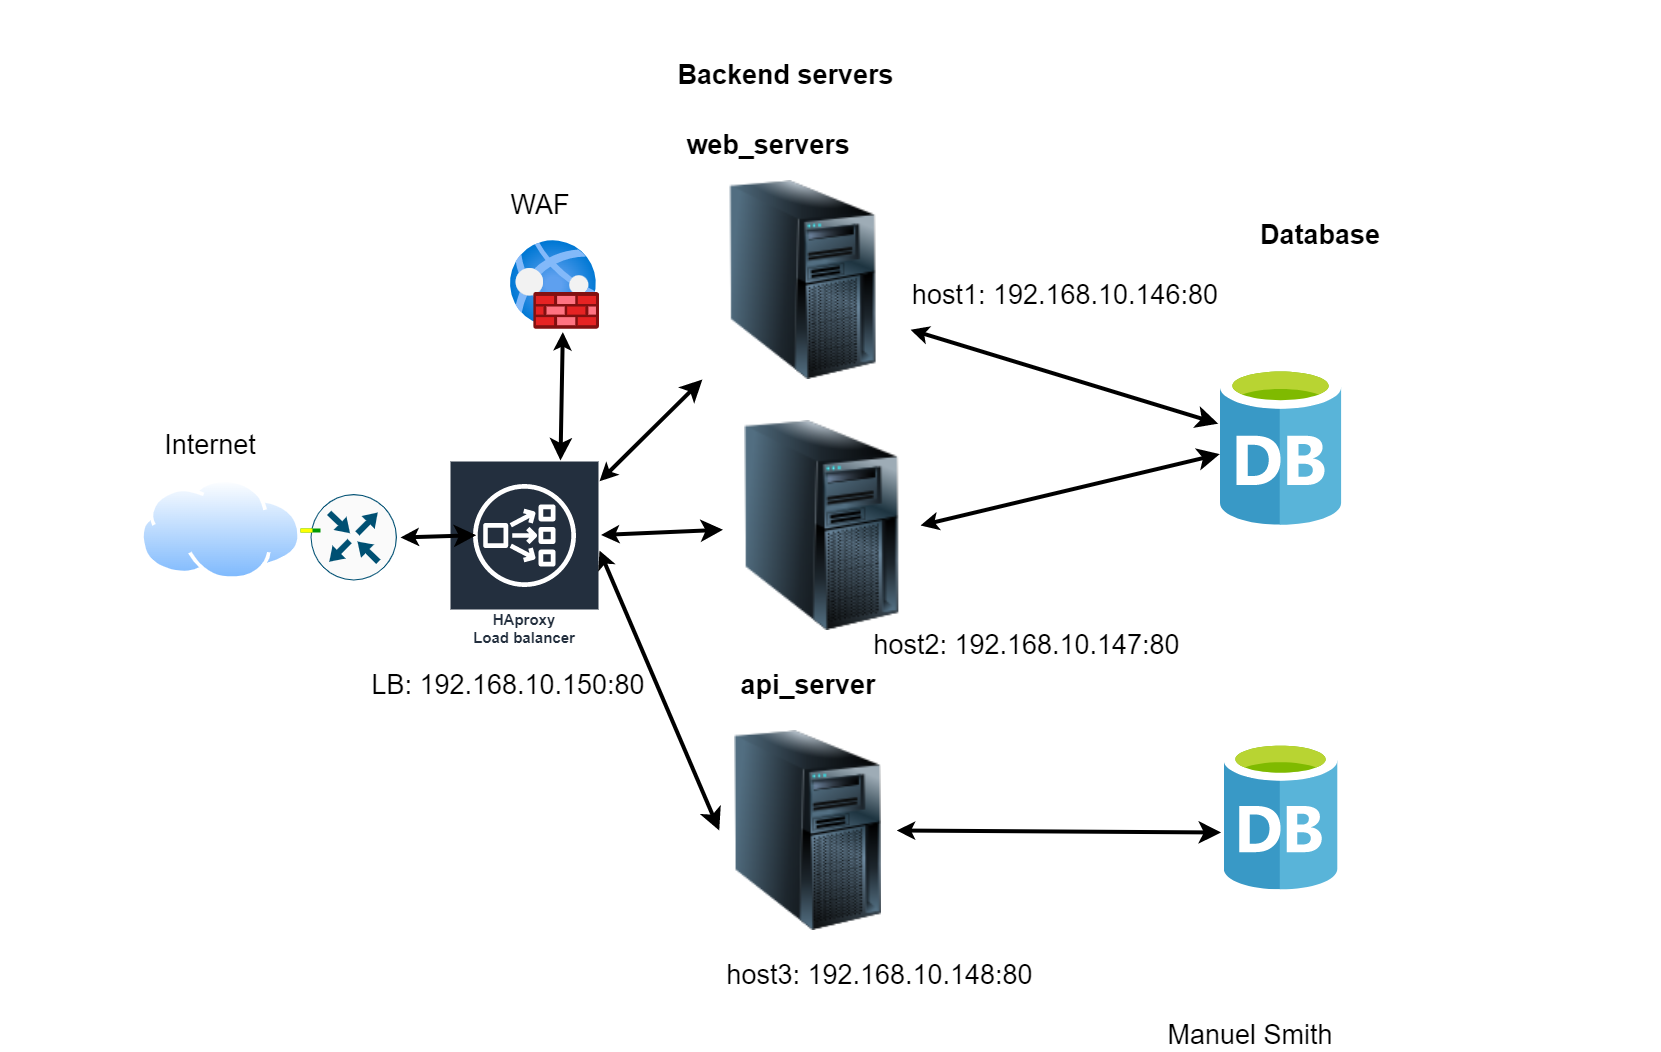

The diagram above was exported from draw.io. Its source (the exported page's mxGraphModel, read from the mxfile embedded in the PNG):
<mxGraphModel dx="2518" dy="1838" grid="1" gridSize="10" guides="1" tooltips="1" connect="1" arrows="1" fold="1" page="1" pageScale="1" pageWidth="1100" pageHeight="850" background="none" math="0" shadow="0">
  <root>
    <mxCell id="0" />
    <mxCell id="1" parent="0" />
    <mxCell id="JjwdfeiEVmZsTQNbKmox-1" value="&lt;font style=&quot;font-size: 15px;&quot;&gt;HAproxy&lt;br&gt;Load balancer&lt;/font&gt;" style="sketch=0;outlineConnect=0;fontColor=#232F3E;gradientColor=none;strokeColor=#ffffff;fillColor=#232F3E;dashed=0;verticalLabelPosition=middle;verticalAlign=bottom;align=center;html=1;whiteSpace=wrap;fontSize=10;fontStyle=1;spacing=3;shape=mxgraph.aws4.productIcon;prIcon=mxgraph.aws4.network_load_balancer;" parent="1" vertex="1">
      <mxGeometry x="319" y="360" width="150" height="190" as="geometry" />
    </mxCell>
    <mxCell id="JjwdfeiEVmZsTQNbKmox-3" value="" style="image;html=1;image=img/lib/clip_art/computers/Server_Tower_128x128.png" parent="1" vertex="1">
      <mxGeometry x="592.5" y="320" width="197.5" height="210" as="geometry" />
    </mxCell>
    <mxCell id="JjwdfeiEVmZsTQNbKmox-6" value="" style="aspect=fixed;html=1;points=[];align=center;image;fontSize=12;image=img/lib/azure2/networking/Web_Application_Firewall_Policies_WAF.svg;" parent="1" vertex="1">
      <mxGeometry x="380" y="140" width="89" height="89" as="geometry" />
    </mxCell>
    <mxCell id="JjwdfeiEVmZsTQNbKmox-8" value="" style="sketch=0;points=[[0.5,0,0],[1,0.5,0],[0.5,1,0],[0,0.5,0],[0.145,0.145,0],[0.8555,0.145,0],[0.855,0.8555,0],[0.145,0.855,0]];verticalLabelPosition=bottom;html=1;verticalAlign=top;aspect=fixed;align=center;pointerEvents=1;shape=mxgraph.cisco19.rect;prIcon=router;fillColor=#FAFAFA;strokeColor=#005073;" parent="1" vertex="1">
      <mxGeometry x="180" y="393.62" width="86.38" height="86.38" as="geometry" />
    </mxCell>
    <mxCell id="JjwdfeiEVmZsTQNbKmox-9" value="" style="aspect=fixed;perimeter=ellipsePerimeter;html=1;align=center;shadow=0;dashed=0;spacingTop=3;image;image=img/lib/active_directory/internet_cloud.svg;" parent="1" vertex="1">
      <mxGeometry x="10" y="378.5" width="161.11" height="101.5" as="geometry" />
    </mxCell>
    <mxCell id="JjwdfeiEVmZsTQNbKmox-10" value="" style="sketch=0;aspect=fixed;html=1;points=[];align=center;image;fontSize=12;image=img/lib/mscae/Database_General.svg;" parent="1" vertex="1">
      <mxGeometry x="1090" y="265.33000000000004" width="121.1" height="159.34" as="geometry" />
    </mxCell>
    <mxCell id="JjwdfeiEVmZsTQNbKmox-13" value="" style="image;html=1;image=img/lib/clip_art/computers/Server_Tower_128x128.png" parent="1" vertex="1">
      <mxGeometry x="588.75" y="630" width="177.5" height="200" as="geometry" />
    </mxCell>
    <mxCell id="JjwdfeiEVmZsTQNbKmox-14" value="" style="image;html=1;image=img/lib/clip_art/computers/Server_Tower_128x128.png" parent="1" vertex="1">
      <mxGeometry x="565" y="80" width="215" height="199" as="geometry" />
    </mxCell>
    <mxCell id="JjwdfeiEVmZsTQNbKmox-18" value="" style="shape=wire;edgeStyle=orthogonalEdgeStyle;orthogonalLoop=1;jettySize=auto;html=1;sourcePerimeterSpacing=0;targetPerimeterSpacing=0;endArrow=none;curved=0;rounded=0;strokeColor=#009900;dashed=1;fillColor=#ffff00;dashPattern=12 12;fixDash=1;startSize=6;endSize=10;jumpSize=13;strokeWidth=4;" parent="1" edge="1">
      <mxGeometry width="100" relative="1" as="geometry">
        <mxPoint x="170" y="430" as="sourcePoint" />
        <mxPoint x="190" y="430" as="targetPoint" />
      </mxGeometry>
    </mxCell>
    <mxCell id="JjwdfeiEVmZsTQNbKmox-31" value="" style="endArrow=classic;startArrow=classic;html=1;rounded=0;strokeWidth=4;endSize=10;fillColor=#1A1A1A;jumpSize=13;exitX=1.01;exitY=0.392;exitDx=0;exitDy=0;exitPerimeter=0;" parent="1" source="JjwdfeiEVmZsTQNbKmox-1" target="JjwdfeiEVmZsTQNbKmox-3" edge="1">
      <mxGeometry width="50" height="50" relative="1" as="geometry">
        <mxPoint x="560" y="430" as="sourcePoint" />
        <mxPoint x="640" y="400" as="targetPoint" />
      </mxGeometry>
    </mxCell>
    <mxCell id="JjwdfeiEVmZsTQNbKmox-33" value="" style="endArrow=classic;startArrow=classic;html=1;rounded=0;strokeWidth=4;endSize=10;fillColor=#1A1A1A;jumpSize=13;exitX=0.588;exitY=1.029;exitDx=0;exitDy=0;exitPerimeter=0;" parent="1" source="JjwdfeiEVmZsTQNbKmox-6" edge="1">
      <mxGeometry width="50" height="50" relative="1" as="geometry">
        <mxPoint x="500" y="310" as="sourcePoint" />
        <mxPoint x="430" y="360" as="targetPoint" />
      </mxGeometry>
    </mxCell>
    <mxCell id="JjwdfeiEVmZsTQNbKmox-34" value="" style="endArrow=classic;startArrow=classic;html=1;rounded=0;strokeWidth=4;endSize=10;fillColor=#1A1A1A;jumpSize=13;" parent="1" source="JjwdfeiEVmZsTQNbKmox-1" target="JjwdfeiEVmZsTQNbKmox-14" edge="1">
      <mxGeometry width="50" height="50" relative="1" as="geometry">
        <mxPoint x="550" y="360.79" as="sourcePoint" />
        <mxPoint x="740" y="359.9983333333333" as="targetPoint" />
      </mxGeometry>
    </mxCell>
    <mxCell id="JjwdfeiEVmZsTQNbKmox-35" value="" style="endArrow=classic;startArrow=classic;html=1;rounded=0;strokeWidth=4;endSize=10;fillColor=#1A1A1A;jumpSize=13;exitX=1;exitY=0.474;exitDx=0;exitDy=0;exitPerimeter=0;entryX=0;entryY=0.5;entryDx=0;entryDy=0;" parent="1" source="JjwdfeiEVmZsTQNbKmox-1" target="JjwdfeiEVmZsTQNbKmox-13" edge="1">
      <mxGeometry width="50" height="50" relative="1" as="geometry">
        <mxPoint x="580" y="450" as="sourcePoint" />
        <mxPoint x="760" y="580" as="targetPoint" />
      </mxGeometry>
    </mxCell>
    <mxCell id="JjwdfeiEVmZsTQNbKmox-36" value="" style="endArrow=classic;startArrow=classic;html=1;rounded=0;strokeWidth=4;endSize=10;fillColor=#1A1A1A;jumpSize=13;entryX=-0.019;entryY=0.363;entryDx=0;entryDy=0;entryPerimeter=0;exitX=1;exitY=0.75;exitDx=0;exitDy=0;" parent="1" source="JjwdfeiEVmZsTQNbKmox-14" target="JjwdfeiEVmZsTQNbKmox-10" edge="1">
      <mxGeometry width="50" height="50" relative="1" as="geometry">
        <mxPoint x="860" y="434.16833333333324" as="sourcePoint" />
        <mxPoint x="1060" y="305.0016666666667" as="targetPoint" />
      </mxGeometry>
    </mxCell>
    <mxCell id="JjwdfeiEVmZsTQNbKmox-38" value="" style="endArrow=classic;startArrow=classic;html=1;rounded=0;strokeWidth=4;endSize=10;fillColor=#1A1A1A;jumpSize=13;entryX=-0.006;entryY=0.554;entryDx=0;entryDy=0;entryPerimeter=0;exitX=1;exitY=0.5;exitDx=0;exitDy=0;" parent="1" source="JjwdfeiEVmZsTQNbKmox-3" target="JjwdfeiEVmZsTQNbKmox-10" edge="1">
      <mxGeometry width="50" height="50" relative="1" as="geometry">
        <mxPoint x="840" y="425" as="sourcePoint" />
        <mxPoint x="1066.9771" y="527.2404200000001" as="targetPoint" />
      </mxGeometry>
    </mxCell>
    <mxCell id="JjwdfeiEVmZsTQNbKmox-39" value="" style="endArrow=classic;startArrow=classic;html=1;rounded=0;strokeWidth=4;endSize=10;fillColor=#1A1A1A;jumpSize=13;exitX=1;exitY=0.5;exitDx=0;exitDy=0;entryX=-0.028;entryY=0.616;entryDx=0;entryDy=0;entryPerimeter=0;" parent="1" source="JjwdfeiEVmZsTQNbKmox-13" target="_qQYXCze5phdwao_oOSq-4" edge="1">
      <mxGeometry width="50" height="50" relative="1" as="geometry">
        <mxPoint x="840.95" y="594.03" as="sourcePoint" />
        <mxPoint x="1260" y="730" as="targetPoint" />
      </mxGeometry>
    </mxCell>
    <mxCell id="JjwdfeiEVmZsTQNbKmox-42" value="&lt;font style=&quot;&quot;&gt;&lt;font style=&quot;font-size: 27px;&quot;&gt;WAF&lt;/font&gt;&lt;br&gt;&lt;/font&gt;" style="text;html=1;strokeColor=none;fillColor=none;align=center;verticalAlign=middle;whiteSpace=wrap;rounded=0;fontSize=16;" parent="1" vertex="1">
      <mxGeometry x="370" y="90" width="80" height="30" as="geometry" />
    </mxCell>
    <mxCell id="JjwdfeiEVmZsTQNbKmox-45" value="&lt;font style=&quot;&quot;&gt;&lt;font style=&quot;font-size: 27px;&quot;&gt;host3: 192.168.10.148:80&lt;/font&gt;&lt;br&gt;&lt;/font&gt;" style="text;html=1;strokeColor=none;fillColor=none;align=center;verticalAlign=middle;whiteSpace=wrap;rounded=0;fontSize=16;" parent="1" vertex="1">
      <mxGeometry x="572.5" y="860" width="352.5" height="30" as="geometry" />
    </mxCell>
    <mxCell id="JjwdfeiEVmZsTQNbKmox-46" value="&lt;font style=&quot;&quot;&gt;&lt;font style=&quot;font-size: 27px;&quot;&gt;host2: 192.168.10.147:80&lt;/font&gt;&lt;br&gt;&lt;/font&gt;" style="text;html=1;strokeColor=none;fillColor=none;align=center;verticalAlign=middle;whiteSpace=wrap;rounded=0;fontSize=16;" parent="1" vertex="1">
      <mxGeometry x="740" y="530" width="312.5" height="30" as="geometry" />
    </mxCell>
    <mxCell id="JjwdfeiEVmZsTQNbKmox-47" value="&lt;div style=&quot;text-align: left;&quot;&gt;&lt;span style=&quot;font-size: 27px; background-color: initial;&quot;&gt;host1: 192.168.10.146:80&lt;/span&gt;&lt;/div&gt;" style="text;html=1;strokeColor=none;fillColor=none;align=center;verticalAlign=middle;whiteSpace=wrap;rounded=0;fontSize=16;" parent="1" vertex="1">
      <mxGeometry x="780" y="180" width="310" height="30" as="geometry" />
    </mxCell>
    <mxCell id="JjwdfeiEVmZsTQNbKmox-49" value="&lt;font style=&quot;&quot;&gt;&lt;font style=&quot;font-size: 27px;&quot;&gt;Internet&lt;/font&gt;&lt;br&gt;&lt;/font&gt;" style="text;html=1;strokeColor=none;fillColor=none;align=center;verticalAlign=middle;whiteSpace=wrap;rounded=0;fontSize=16;" parent="1" vertex="1">
      <mxGeometry x="40" y="330" width="80" height="30" as="geometry" />
    </mxCell>
    <mxCell id="JjwdfeiEVmZsTQNbKmox-51" value="&lt;font style=&quot;&quot;&gt;&lt;b style=&quot;&quot;&gt;&lt;font style=&quot;font-size: 27px;&quot;&gt;Database&lt;/font&gt;&lt;/b&gt;&lt;br&gt;&lt;/font&gt;" style="text;html=1;strokeColor=none;fillColor=none;align=center;verticalAlign=middle;whiteSpace=wrap;rounded=0;fontSize=16;" parent="1" vertex="1">
      <mxGeometry x="1150" y="120" width="80" height="30" as="geometry" />
    </mxCell>
    <mxCell id="JjwdfeiEVmZsTQNbKmox-52" value="&lt;font style=&quot;&quot;&gt;&lt;font style=&quot;font-size: 27px;&quot;&gt;Manuel Smith&lt;/font&gt;&lt;br&gt;&lt;/font&gt;" style="text;html=1;strokeColor=none;fillColor=none;align=center;verticalAlign=middle;whiteSpace=wrap;rounded=0;fontSize=16;" parent="1" vertex="1">
      <mxGeometry x="1000" y="920" width="240" height="30" as="geometry" />
    </mxCell>
    <mxCell id="0lP7yVEW0NuT0AwcvPcZ-1" value="&lt;font style=&quot;&quot;&gt;&lt;font style=&quot;font-size: 27px;&quot;&gt;LB: 192.168.10.150:80&lt;/font&gt;&lt;br&gt;&lt;/font&gt;" style="text;html=1;strokeColor=none;fillColor=none;align=center;verticalAlign=middle;whiteSpace=wrap;rounded=0;fontSize=16;" parent="1" vertex="1">
      <mxGeometry x="240" y="570" width="275.75" height="30" as="geometry" />
    </mxCell>
    <mxCell id="_qQYXCze5phdwao_oOSq-1" value="&lt;font style=&quot;&quot;&gt;&lt;b style=&quot;&quot;&gt;&lt;font style=&quot;font-size: 27px;&quot;&gt;api_server&lt;/font&gt;&lt;/b&gt;&lt;br&gt;&lt;/font&gt;" style="text;html=1;strokeColor=none;fillColor=none;align=center;verticalAlign=middle;whiteSpace=wrap;rounded=0;fontSize=16;" parent="1" vertex="1">
      <mxGeometry x="627.5" y="570" width="100" height="30" as="geometry" />
    </mxCell>
    <mxCell id="_qQYXCze5phdwao_oOSq-2" value="&lt;font style=&quot;&quot;&gt;&lt;b style=&quot;&quot;&gt;&lt;font style=&quot;font-size: 27px;&quot;&gt;web_servers&lt;/font&gt;&lt;/b&gt;&lt;br&gt;&lt;/font&gt;" style="text;html=1;strokeColor=none;fillColor=none;align=center;verticalAlign=middle;whiteSpace=wrap;rounded=0;fontSize=16;" parent="1" vertex="1">
      <mxGeometry x="572.5" y="30" width="130" height="30" as="geometry" />
    </mxCell>
    <mxCell id="_qQYXCze5phdwao_oOSq-3" value="&lt;font style=&quot;&quot;&gt;&lt;b style=&quot;&quot;&gt;&lt;font style=&quot;font-size: 27px;&quot;&gt;Backend servers&lt;/font&gt;&lt;/b&gt;&lt;br&gt;&lt;/font&gt;" style="text;html=1;strokeColor=none;fillColor=none;align=center;verticalAlign=middle;whiteSpace=wrap;rounded=0;fontSize=16;" parent="1" vertex="1">
      <mxGeometry x="543.75" y="-40" width="222.5" height="30" as="geometry" />
    </mxCell>
    <mxCell id="_qQYXCze5phdwao_oOSq-4" value="" style="sketch=0;aspect=fixed;html=1;points=[];align=center;image;fontSize=12;image=img/lib/mscae/Database_General.svg;" parent="1" vertex="1">
      <mxGeometry x="1093.8" y="640" width="113.5" height="149.34" as="geometry" />
    </mxCell>
    <mxCell id="_qQYXCze5phdwao_oOSq-5" value="&lt;font style=&quot;font-size: 17px;&quot;&gt;&lt;br&gt;&lt;/font&gt;" style="text;html=1;strokeColor=none;fillColor=none;align=center;verticalAlign=middle;whiteSpace=wrap;rounded=0;fontSize=16;" parent="1" vertex="1">
      <mxGeometry x="565" y="-40" width="180" height="30" as="geometry" />
    </mxCell>
    <mxCell id="_qQYXCze5phdwao_oOSq-6" value="&lt;font style=&quot;font-size: 17px;&quot;&gt;&lt;br&gt;&lt;/font&gt;" style="text;html=1;strokeColor=none;fillColor=none;align=center;verticalAlign=middle;whiteSpace=wrap;rounded=0;fontSize=16;" parent="1" vertex="1">
      <mxGeometry x="1350" y="890" width="180" height="30" as="geometry" />
    </mxCell>
    <mxCell id="_qQYXCze5phdwao_oOSq-7" value="&lt;font style=&quot;font-size: 17px;&quot;&gt;&lt;br&gt;&lt;/font&gt;" style="text;html=1;strokeColor=none;fillColor=none;align=center;verticalAlign=middle;whiteSpace=wrap;rounded=0;fontSize=16;" parent="1" vertex="1">
      <mxGeometry x="-130" y="480" width="180" height="30" as="geometry" />
    </mxCell>
    <mxCell id="YmONyyo-HFCKz4VIkPYJ-4" value="" style="endArrow=classic;startArrow=classic;html=1;rounded=0;strokeWidth=4;endSize=10;fillColor=#1A1A1A;jumpSize=13;" edge="1" parent="1">
      <mxGeometry width="50" height="50" relative="1" as="geometry">
        <mxPoint x="270" y="437" as="sourcePoint" />
        <mxPoint x="345.75" y="434.72" as="targetPoint" />
      </mxGeometry>
    </mxCell>
    <mxCell id="YmONyyo-HFCKz4VIkPYJ-5" value="&lt;font style=&quot;font-size: 17px;&quot;&gt;&lt;br&gt;&lt;/font&gt;" style="text;html=1;strokeColor=none;fillColor=none;align=center;verticalAlign=middle;whiteSpace=wrap;rounded=0;fontSize=16;" vertex="1" parent="1">
      <mxGeometry x="540" y="-100" width="180" height="30" as="geometry" />
    </mxCell>
  </root>
</mxGraphModel>